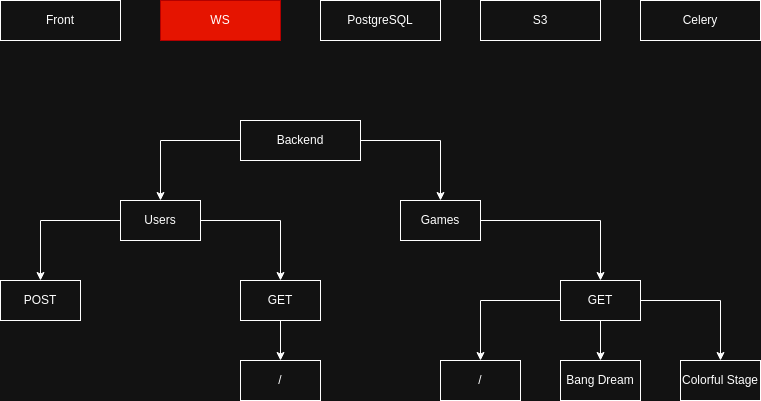

The diagram above was exported from draw.io. Its source (the exported page's mxGraphModel, read from the mxfile embedded in the PNG):
<mxGraphModel dx="1382" dy="838" grid="1" gridSize="10" guides="1" tooltips="1" connect="1" arrows="1" fold="1" page="1" pageScale="1" pageWidth="850" pageHeight="1100" math="0" shadow="0">
  <root>
    <mxCell id="0" />
    <mxCell id="1" parent="0" />
    <mxCell id="L0CGxsfzRiQgiQwQ_0Nt-8" style="edgeStyle=orthogonalEdgeStyle;rounded=0;orthogonalLoop=1;jettySize=auto;html=1;" edge="1" parent="1" source="eFZ4g7K6SB1RnTYdbp6J-1" target="L0CGxsfzRiQgiQwQ_0Nt-7">
      <mxGeometry relative="1" as="geometry" />
    </mxCell>
    <mxCell id="L0CGxsfzRiQgiQwQ_0Nt-12" style="edgeStyle=orthogonalEdgeStyle;rounded=0;orthogonalLoop=1;jettySize=auto;html=1;" edge="1" parent="1" source="eFZ4g7K6SB1RnTYdbp6J-1" target="L0CGxsfzRiQgiQwQ_0Nt-3">
      <mxGeometry relative="1" as="geometry" />
    </mxCell>
    <mxCell id="eFZ4g7K6SB1RnTYdbp6J-1" value="&lt;div&gt;Backend&lt;/div&gt;" style="rounded=0;whiteSpace=wrap;html=1;" parent="1" vertex="1">
      <mxGeometry x="280" y="160" width="120" height="40" as="geometry" />
    </mxCell>
    <mxCell id="eFZ4g7K6SB1RnTYdbp6J-2" value="Front" style="rounded=0;whiteSpace=wrap;html=1;" parent="1" vertex="1">
      <mxGeometry x="40" y="40" width="120" height="40" as="geometry" />
    </mxCell>
    <mxCell id="eFZ4g7K6SB1RnTYdbp6J-4" value="Celery" style="rounded=0;whiteSpace=wrap;html=1;" parent="1" vertex="1">
      <mxGeometry x="680" y="40" width="120" height="40" as="geometry" />
    </mxCell>
    <mxCell id="eFZ4g7K6SB1RnTYdbp6J-5" value="PostgreSQL" style="rounded=0;whiteSpace=wrap;html=1;" parent="1" vertex="1">
      <mxGeometry x="360" y="40" width="120" height="40" as="geometry" />
    </mxCell>
    <mxCell id="eFZ4g7K6SB1RnTYdbp6J-7" value="S3" style="rounded=0;whiteSpace=wrap;html=1;" parent="1" vertex="1">
      <mxGeometry x="520" y="40" width="120" height="40" as="geometry" />
    </mxCell>
    <mxCell id="eFZ4g7K6SB1RnTYdbp6J-10" value="POST" style="whiteSpace=wrap;html=1;rounded=0;" parent="1" vertex="1">
      <mxGeometry x="40" y="320" width="80" height="40" as="geometry" />
    </mxCell>
    <mxCell id="eFZ4g7K6SB1RnTYdbp6J-39" value="" style="edgeStyle=orthogonalEdgeStyle;rounded=0;orthogonalLoop=1;jettySize=auto;html=1;" parent="1" source="eFZ4g7K6SB1RnTYdbp6J-36" target="eFZ4g7K6SB1RnTYdbp6J-38" edge="1">
      <mxGeometry relative="1" as="geometry" />
    </mxCell>
    <mxCell id="eFZ4g7K6SB1RnTYdbp6J-36" value="GET" style="whiteSpace=wrap;html=1;rounded=0;" parent="1" vertex="1">
      <mxGeometry x="280" y="320" width="80" height="40" as="geometry" />
    </mxCell>
    <mxCell id="eFZ4g7K6SB1RnTYdbp6J-38" value="/" style="whiteSpace=wrap;html=1;rounded=0;" parent="1" vertex="1">
      <mxGeometry x="280" y="400" width="80" height="40" as="geometry" />
    </mxCell>
    <mxCell id="eFZ4g7K6SB1RnTYdbp6J-41" value="WS" style="whiteSpace=wrap;html=1;rounded=0;fillColor=#e51400;fontColor=#ffffff;strokeColor=#B20000;" parent="1" vertex="1">
      <mxGeometry x="200" y="40" width="120" height="40" as="geometry" />
    </mxCell>
    <mxCell id="eFZ4g7K6SB1RnTYdbp6J-46" value="Bang Dream" style="whiteSpace=wrap;html=1;rounded=0;" parent="1" vertex="1">
      <mxGeometry x="600" y="400" width="80" height="40" as="geometry" />
    </mxCell>
    <mxCell id="eFZ4g7K6SB1RnTYdbp6J-49" value="Colorful Stage" style="whiteSpace=wrap;html=1;rounded=0;" parent="1" vertex="1">
      <mxGeometry x="720" y="400" width="80" height="40" as="geometry" />
    </mxCell>
    <mxCell id="L0CGxsfzRiQgiQwQ_0Nt-16" style="edgeStyle=orthogonalEdgeStyle;rounded=0;orthogonalLoop=1;jettySize=auto;html=1;" edge="1" parent="1" source="L0CGxsfzRiQgiQwQ_0Nt-3" target="L0CGxsfzRiQgiQwQ_0Nt-14">
      <mxGeometry relative="1" as="geometry" />
    </mxCell>
    <mxCell id="L0CGxsfzRiQgiQwQ_0Nt-3" value="Games" style="whiteSpace=wrap;html=1;rounded=0;" vertex="1" parent="1">
      <mxGeometry x="440" y="240" width="80" height="40" as="geometry" />
    </mxCell>
    <mxCell id="L0CGxsfzRiQgiQwQ_0Nt-9" style="edgeStyle=orthogonalEdgeStyle;rounded=0;orthogonalLoop=1;jettySize=auto;html=1;" edge="1" parent="1" source="L0CGxsfzRiQgiQwQ_0Nt-7" target="eFZ4g7K6SB1RnTYdbp6J-36">
      <mxGeometry relative="1" as="geometry" />
    </mxCell>
    <mxCell id="L0CGxsfzRiQgiQwQ_0Nt-10" style="edgeStyle=orthogonalEdgeStyle;rounded=0;orthogonalLoop=1;jettySize=auto;html=1;" edge="1" parent="1" source="L0CGxsfzRiQgiQwQ_0Nt-7" target="eFZ4g7K6SB1RnTYdbp6J-10">
      <mxGeometry relative="1" as="geometry" />
    </mxCell>
    <mxCell id="L0CGxsfzRiQgiQwQ_0Nt-7" value="Users" style="whiteSpace=wrap;html=1;rounded=0;" vertex="1" parent="1">
      <mxGeometry x="160" y="240" width="80" height="40" as="geometry" />
    </mxCell>
    <mxCell id="L0CGxsfzRiQgiQwQ_0Nt-13" value="" style="edgeStyle=orthogonalEdgeStyle;rounded=0;orthogonalLoop=1;jettySize=auto;html=1;" edge="1" parent="1" source="L0CGxsfzRiQgiQwQ_0Nt-14" target="L0CGxsfzRiQgiQwQ_0Nt-15">
      <mxGeometry relative="1" as="geometry" />
    </mxCell>
    <mxCell id="L0CGxsfzRiQgiQwQ_0Nt-17" style="edgeStyle=orthogonalEdgeStyle;rounded=0;orthogonalLoop=1;jettySize=auto;html=1;" edge="1" parent="1" source="L0CGxsfzRiQgiQwQ_0Nt-14" target="eFZ4g7K6SB1RnTYdbp6J-46">
      <mxGeometry relative="1" as="geometry" />
    </mxCell>
    <mxCell id="L0CGxsfzRiQgiQwQ_0Nt-18" style="edgeStyle=orthogonalEdgeStyle;rounded=0;orthogonalLoop=1;jettySize=auto;html=1;" edge="1" parent="1" source="L0CGxsfzRiQgiQwQ_0Nt-14" target="eFZ4g7K6SB1RnTYdbp6J-49">
      <mxGeometry relative="1" as="geometry" />
    </mxCell>
    <mxCell id="L0CGxsfzRiQgiQwQ_0Nt-14" value="GET" style="whiteSpace=wrap;html=1;rounded=0;" vertex="1" parent="1">
      <mxGeometry x="600" y="320" width="80" height="40" as="geometry" />
    </mxCell>
    <mxCell id="L0CGxsfzRiQgiQwQ_0Nt-15" value="/" style="whiteSpace=wrap;html=1;rounded=0;" vertex="1" parent="1">
      <mxGeometry x="480" y="400" width="80" height="40" as="geometry" />
    </mxCell>
  </root>
</mxGraphModel>